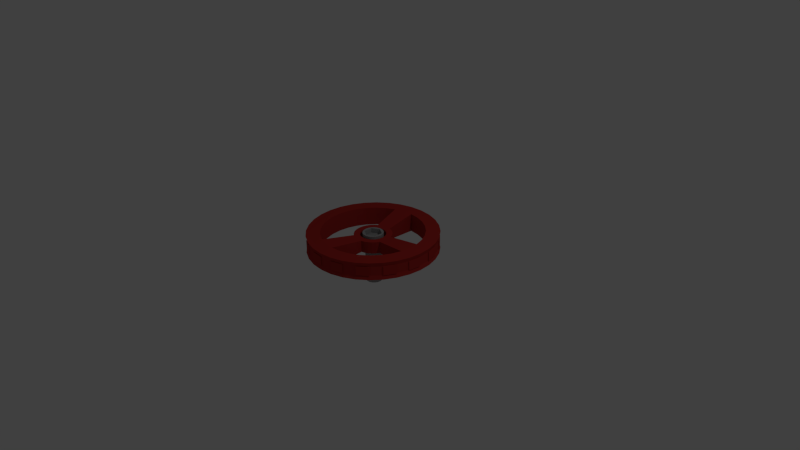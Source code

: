 # Source: Valve_Turn.blend.blend  (saved by Blender 2.75.0; exported with 4.5.12 LTS)
import bpy
from mathutils import Matrix  # noqa: F401  (used for matrix-valued properties, if any)

bpy.ops.wm.read_factory_settings(use_empty=True)
scene = bpy.context.scene
scene.name = 'Scene'

# ---- collections
col_collection_1 = bpy.data.collections.new('Collection 1'); scene.collection.children.link(col_collection_1)

# ---- materials (node trees are filled in below, after node groups)
mat_material_001 = bpy.data.materials.new('Material.001')
mat_material_001.alpha_threshold = 0.0
mat_material_001.use_transparent_shadow = False
mat_material_001.diffuse_color = (0.3424, 0.3424, 0.3424, 1.0)
mat_material_001.roughness = 0.5
mat_material = bpy.data.materials.new('Material')
mat_material.alpha_threshold = 0.0
mat_material.use_transparent_shadow = False
mat_material.diffuse_color = (0.42, 0.02727, 0.02269, 1.0)
mat_material.roughness = 0.5
mat_material.specular_intensity = 0.2703
mat_material.line_color = (0.0, 0.0, 0.0, 1.0)

# ---- material node trees

# ---- world
world_world = bpy.data.worlds.new('World'); scene.world = world_world
world_world.color = (0.05088, 0.05088, 0.05088)
world_world.use_sun_shadow = False
world_world.sun_shadow_jitter_overblur = 0.0
world_world.cycles.sampling_method = 'MANUAL'
world_world.cycles.sample_map_resolution = 256

# ---- cameras
cam_camera = bpy.data.cameras.new('Camera')
cam_camera.clip_end = 100.0
cam_camera.lens = 35.0
cam_camera.sensor_width = 32.0
cam_camera.sensor_height = 18.0
cam_camera.ortho_scale = 7.314
cam_camera.dof.focus_distance = 0.0
cam_camera.dof.aperture_fstop = 128.0

# ---- lights
light_lamp = bpy.data.lights.new('Lamp', 'POINT')
light_lamp.transmission_factor = 0.0
light_lamp.cutoff_distance = 30.0
light_lamp.energy = 100.0
light_lamp.shadow_buffer_clip_start = 1.001
light_lamp.shadow_soft_size = 0.1
light_lamp.shadow_maximum_resolution = 0.006
light_lamp.use_absolute_resolution = True
light_lamp.cycles.use_multiple_importance_sampling = False

# ---- meshes
me_cylinder_005 = bpy.data.meshes.new('Cylinder.005')
me_cylinder_005.from_pydata([(0.0, 1.0, -1.0), (0.0, 1.0, -0.08797), (0.1951, 0.9808, -0.08797), (0.1951, 0.9808, -1.0), (0.3827, 0.9239, -1.0), (0.5556, 0.8315, -1.0), (0.7071, 0.7071, -1.0), (0.8315, 0.5556, -1.0), (0.9239, 0.3827, -1.0), (0.9808, 0.1951, -1.0), (1.0, 7.55e-08, -1.0), (0.9808, -0.1951, -1.0), (0.9239, -0.3827, -1.0), (0.8315, -0.5556, -1.0), (0.7071, -0.7071, -1.0), (0.5556, -0.8315, -1.0), (0.3827, -0.9239, -1.0), (0.1951, -0.9808, -1.0), (-3.258e-07, -1.0, -1.0), (-0.1951, -0.9808, -1.0), (-0.3827, -0.9239, -1.0), (-0.5556, -0.8315, -1.0), (-0.7071, -0.7071, -1.0), (-0.8315, -0.5556, -1.0), (-0.9239, -0.3827, -1.0), (-0.9808, -0.1951, -1.0), (-1.0, 9.656e-07, -1.0), (-0.9808, 0.1951, -1.0), (-0.9239, 0.3827, -1.0), (-0.8315, 0.5556, -1.0), (-0.7071, 0.7071, -1.0), (-0.5556, 0.8315, -1.0), (-0.3827, 0.9239, -1.0), (-0.1951, 0.9808, -1.0), (-0.1951, 0.9808, -0.08797), (-0.3827, 0.9239, -0.08797), (-0.5556, 0.8315, -0.08797), (-0.7071, 0.7071, -0.08797), (-0.8315, 0.5556, -0.08797), (-0.9239, 0.3827, -0.08797), (-0.9808, 0.1951, -0.08797), (-1.0, 9.656e-07, -0.08797), (-0.9808, -0.1951, -0.08797), (-0.9239, -0.3827, -0.08797), (-0.8315, -0.5556, -0.08797), (-0.7071, -0.7071, -0.08797), (-0.5556, -0.8315, -0.08797), (-0.3827, -0.9239, -0.08797), (-0.1951, -0.9808, -0.08797), (-3.258e-07, -1.0, -0.08797), (-7.502e-08, -0.8582, -0.08797), (-0.7432, -0.4291, -0.08797), (-0.7432, 0.4291, -0.08797), (0.0, 0.8582, -0.08797), (0.7432, 0.4291, -0.08797), (0.7432, -0.4291, -0.08797), (0.1951, -0.9808, -0.08797), (0.3827, -0.9239, -0.08797), (0.5556, -0.8315, -0.08797), (0.7071, -0.7071, -0.08797), (0.8315, -0.5556, -0.08797), (0.9239, -0.3827, -0.08797), (0.9808, -0.1951, -0.08797), (1.0, 7.55e-08, -0.08797), (0.9808, 0.1951, -0.08797), (0.9239, 0.3827, -0.08797), (0.8315, 0.5556, -0.08797), (0.7071, 0.7071, -0.08797), (0.5556, 0.8315, -0.08797), (0.3827, 0.9239, -0.08797), (0.0, 0.8582, -0.5596), (0.7432, 0.4291, -0.5596), (0.7432, -0.4291, -0.5596), (-0.7432, 0.4291, -0.5596), (-0.7432, -0.4291, -0.5596), (-7.502e-08, -0.8582, -0.5596)], [], [(0, 1, 2, 3), (0, 3, 4, 5, 6, 7, 8, 9, 10, 11, 12, 13, 14, 15, 16, 17, 18, 19, 20, 21, 22, 23, 24, 25, 26, 27, 28, 29, 30, 31, 32, 33), (33, 34, 1, 0), (1, 34, 35, 36, 37, 38, 39, 40, 41, 42, 43, 44, 45, 46, 47, 48, 49, 50, 51, 52, 53, 54), (1, 54, 55, 50, 49, 56, 57, 58, 59, 60, 61, 62, 63, 64, 65, 66, 67, 68, 69, 2), (3, 2, 69, 4), (4, 69, 68, 5), (5, 68, 67, 6), (6, 67, 66, 7), (7, 66, 65, 8), (8, 65, 64, 9), (9, 64, 63, 10), (10, 63, 62, 11), (11, 62, 61, 12), (12, 61, 60, 13), (13, 60, 59, 14), (14, 59, 58, 15), (15, 58, 57, 16), (16, 57, 56, 17), (17, 56, 49, 18), (18, 49, 48, 19), (19, 48, 47, 20), (20, 47, 46, 21), (21, 46, 45, 22), (22, 45, 44, 23), (23, 44, 43, 24), (24, 43, 42, 25), (25, 42, 41, 26), (26, 41, 40, 27), (27, 40, 39, 28), (28, 39, 38, 29), (29, 38, 37, 30), (30, 37, 36, 31), (31, 36, 35, 32), (32, 35, 34, 33), (54, 53, 70, 71), (55, 54, 71, 72), (70, 73, 74, 75, 72, 71), (53, 52, 73, 70), (50, 55, 72, 75), (51, 50, 75, 74), (52, 51, 74, 73)])
me_cylinder_005.materials.append(mat_material_001)
me_cylinder_005.use_remesh_preserve_volume = False
me_cylinder_005.use_remesh_preserve_attributes = False
me_cylinder_005.use_mirror_vertex_groups = False
me_cylinder_005.update()
me_cylinder_002 = bpy.data.meshes.new('Cylinder.002')
me_cylinder_002.from_pydata([(1.883e-09, 0.9803, 0.4997), (0.0, 1.0, 0.9402), (0.1951, 0.9808, 0.9402), (0.1912, 0.9614, 0.4997), (0.1925, 0.974, 0.4997), (0.001241, 0.9929, 0.4997), (-0.1912, 0.9614, 0.4997), (-0.1951, 0.9808, 0.9402), (0.1528, 0.7681, 1.0), (0.3827, 0.9239, 0.9402), (0.3751, 0.9057, 0.4997), (0.1912, 0.9614, -0.4802), (0.1925, 0.974, -0.4802), (0.001241, 0.9929, -0.4802), (1.883e-09, 0.9803, -0.4802), (-0.1912, 0.9614, -0.4802), (-0.3751, 0.9057, 0.4997), (-0.3827, 0.9239, 0.9402), (-0.1528, 0.7681, 1.0), (0.2997, 0.7236, 1.0), (0.0, 0.7832, 1.0), (0.3751, 0.9057, -0.4802), (0.5556, 0.8315, 0.9402), (0.5446, 0.8151, 0.4997), (-0.1951, 0.9808, -0.9191), (0.0, 1.0, -0.9191), (-0.1949, 0.9736, -0.4802), (-0.1949, 0.9736, 0.4997), (-0.3788, 0.9178, 0.4997), (-0.5446, 0.8151, 0.4997), (-0.5556, 0.8315, 0.9402), (-0.2997, 0.7236, 1.0), (0.1528, 0.7681, -1.0), (0.2997, 0.7236, -1.0), (0.0, 0.7832, -1.0), (0.1951, 0.9808, -0.9191), (0.3827, 0.9239, -0.9191), (0.3811, 0.9168, 0.4997), (0.3811, 0.9168, -0.4802), (0.4351, 0.6512, 1.0), (0.5506, 0.8262, 0.4997), (0.7071, 0.7071, 0.9402), (0.6932, 0.6932, 0.4997), (-0.3827, 0.9239, -0.9191), (-0.3751, 0.9057, -0.4802), (-0.3788, 0.9178, -0.4802), (-0.5446, 0.8151, -0.4802), (-0.6932, 0.6932, 0.4997), (-0.7071, 0.7071, 0.9402), (-0.4351, 0.6512, 1.0), (-0.1607, 0.2405, 0.6373), (0.0, 0.2892, 0.6373), (0.4351, 0.6512, -1.0), (0.05643, 0.2837, 0.6373), (0.05643, 0.2837, -0.6373), (0.5446, 0.8151, -0.4802), (0.5556, 0.8315, -0.9191), (0.5506, 0.8262, -0.4802), (0.5538, 0.5538, 1.0), (0.6932, 0.6932, -0.4802), (0.8315, 0.5556, 0.9402), (0.8151, 0.5446, 0.4997), (-0.1528, 0.7681, -1.0), (-0.5556, 0.8315, -0.9191), (-0.5526, 0.8249, -0.4802), (-0.5526, 0.8249, 0.4997), (-0.7012, 0.7029, 0.4997), (-0.8151, 0.5446, 0.4997), (-0.8315, 0.5556, 0.9402), (-0.5538, 0.5538, 1.0), (-0.4351, 0.6512, -1.0), (-0.2997, 0.7236, -1.0), (-0.1607, 0.2405, -0.6373), (-0.1107, 0.2672, 0.6373), (-0.05642, 0.2837, 0.6373), (0.5538, 0.5538, -1.0), (0.1107, 0.2672, 0.6373), (0.1107, 0.2672, -0.6373), (0.7071, 0.7071, -0.9191), (0.7029, 0.7012, 0.4997), (0.7029, 0.7012, -0.4802), (0.6512, 0.4351, 1.0), (0.8249, 0.5526, 0.4997), (0.9239, 0.3827, 0.9402), (0.9057, 0.3751, 0.4997), (-0.7071, 0.7071, -0.9191), (-0.6932, 0.6932, -0.4802), (-0.7012, 0.7029, -0.4802), (-0.8151, 0.5446, -0.4802), (-0.9057, 0.3751, 0.4997), (-0.9239, 0.3827, 0.9402), (-0.6512, 0.4351, 1.0), (-0.5538, 0.5538, -1.0), (-0.1107, 0.2672, -0.6373), (-0.2045, 0.2045, -0.6373), (-0.2045, 0.2045, 0.6373), (0.03824, -0.1922, 0.6373), (-6.386e-08, -0.196, 0.6373), (-9.424e-08, -0.2892, 0.6373), (0.05643, -0.2837, 0.6373), (0.1107, -0.2672, 0.6373), (0.1607, -0.2405, 0.6373), (0.2045, -0.2045, 0.6373), (0.2405, -0.1607, 0.6373), (0.2672, -0.1107, 0.6373), (0.2837, -0.05643, 0.6373), (0.2892, 2.184e-08, 0.6373), (0.2837, 0.05643, 0.6373), (0.2672, 0.1107, 0.6373), (0.2405, 0.1607, 0.6373), (0.2045, 0.2045, 0.6373), (0.1607, 0.2405, 0.6373), (0.0, 0.196, 0.6373), (0.03824, 0.1922, 0.6373), (0.075, 0.1811, 0.6373), (0.1089, 0.163, 0.6373), (0.1386, 0.1386, 0.6373), (0.163, 0.1089, 0.6373), (0.1811, 0.075, 0.6373), (0.1922, 0.03824, 0.6373), (0.196, 1.48e-08, 0.6373), (0.1922, -0.03824, 0.6373), (0.1811, -0.075, 0.6373), (0.163, -0.1089, 0.6373), (0.1386, -0.1386, 0.6373), (0.1089, -0.163, 0.6373), (0.075, -0.1811, 0.6373), (-0.03824, -0.1922, 0.6373), (-0.075, -0.1811, 0.6373), (-0.1089, -0.163, 0.6373), (-0.1386, -0.1386, 0.6373), (-0.163, -0.1089, 0.6373), (-0.1811, -0.075, 0.6373), (-0.1922, -0.03824, 0.6373), (-0.196, 1.893e-07, 0.6373), (-0.1922, 0.03824, 0.6373), (-0.1811, 0.075, 0.6373), (-0.163, 0.1089, 0.6373), (-0.1386, 0.1386, 0.6373), (-0.1089, 0.163, 0.6373), (-0.075, 0.1811, 0.6373), (-0.03824, 0.1922, 0.6373), (-0.2405, 0.1607, 0.6373), (-0.2672, 0.1107, 0.6373), (-0.2837, 0.05643, 0.6373), (-0.2892, 2.793e-07, 0.6373), (-0.2837, -0.05643, 0.6373), (-0.2672, -0.1107, 0.6373), (-0.2405, -0.1607, 0.6373), (-0.2045, -0.2045, 0.6373), (-0.1607, -0.2405, 0.6373), (-0.1107, -0.2672, 0.6373), (-0.05643, -0.2837, 0.6373), (0.6512, 0.4351, -1.0), (0.0, 0.2892, -0.6373), (0.1607, 0.2405, -0.6373), (0.2045, 0.2045, -0.6373), (0.2405, 0.1607, -0.6373), (0.2672, 0.1107, -0.6373), (0.2837, 0.05643, -0.6373), (0.2892, 2.184e-08, -0.6373), (0.2837, -0.05643, -0.6373), (0.2672, -0.1107, -0.6373), (0.2405, -0.1607, -0.6373), (0.2045, -0.2045, -0.6373), (0.1607, -0.2405, -0.6373), (0.1107, -0.2672, -0.6373), (0.05643, -0.2837, -0.6373), (-9.424e-08, -0.2892, -0.6373), (-0.05643, -0.2837, -0.6373), (-0.1107, -0.2672, -0.6373), (-0.1607, -0.2405, -0.6373), (-0.2045, -0.2045, -0.6373), (-0.2405, -0.1607, -0.6373), (-0.2672, -0.1107, -0.6373), (-0.2837, -0.05643, -0.6373), (-0.2892, 2.793e-07, -0.6373), (-0.2837, 0.05643, -0.6373), (-0.2672, 0.1107, -0.6373), (-0.2405, 0.1607, -0.6373), (-0.05642, 0.2837, -0.6373), (0.8151, 0.5446, -0.4802), (0.8315, 0.5556, -0.9191), (0.8249, 0.5526, -0.4802), (0.7236, 0.2997, 1.0), (0.9057, 0.3751, -0.4802), (0.9808, 0.1951, 0.9402), (0.9614, 0.1912, 0.4997), (-0.8315, 0.5556, -0.9191), (-0.8262, 0.5506, -0.4802), (-0.8262, 0.5506, 0.4997), (-0.9168, 0.3811, 0.4997), (-0.9614, 0.1912, 0.4997), (-0.9808, 0.1951, 0.9402), (-0.7236, 0.2997, 1.0), (-0.6512, 0.4351, -1.0), (-0.2997, -0.7236, 1.0), (-0.1528, -0.7681, 1.0), (0.7681, -0.1528, 1.0), (0.7832, 5.913e-08, 1.0), (0.7236, 0.2997, -1.0), (0.7681, 0.1528, -1.0), (0.7832, 5.913e-08, -1.0), (-2.552e-07, -0.7832, -1.0), (-0.1528, -0.7681, -1.0), (0.9239, 0.3827, -0.9191), (0.9178, 0.3788, 0.4997), (0.9178, 0.3788, -0.4802), (0.7681, 0.1528, 1.0), (0.9736, 0.1949, 0.4997), (1.0, 7.55e-08, 0.9402), (0.9803, 8.018e-08, 0.4997), (-0.9239, 0.3827, -0.9191), (-0.9057, 0.3751, -0.4802), (-0.9168, 0.3811, -0.4802), (-0.9614, 0.1912, -0.4802), (-0.9803, 9.527e-07, 0.4997), (-1.0, 9.656e-07, 0.9402), (-0.7681, 0.1528, 1.0), (-0.7236, 0.2997, -1.0), (-0.2997, -0.7236, -1.0), (-2.552e-07, -0.7832, 1.0), (0.7681, -0.1528, -1.0), (0.9614, 0.1912, -0.4802), (0.9808, 0.1951, -0.9191), (0.9736, 0.1949, -0.4802), (0.9803, 8.018e-08, -0.4802), (0.9808, -0.1951, 0.9402), (0.9614, -0.1912, 0.4997), (-0.9808, 0.1951, -0.9191), (-0.974, 0.1925, -0.4802), (-0.974, 0.1925, 0.4997), (-0.9929, 0.001242, 0.4997), (-0.9614, -0.1912, 0.4997), (-0.9808, -0.1951, 0.9402), (-0.7832, 7.562e-07, 1.0), (-0.7681, 0.1528, -1.0), (-0.4351, -0.6512, -1.0), (-0.4351, -0.6512, 1.0), (-0.1951, -0.9808, 0.9402), (-3.258e-07, -1.0, 0.9402), (0.1528, -0.7681, -1.0), (0.1528, -0.7681, 1.0), (0.7236, -0.2997, -1.0), (0.7236, -0.2997, 1.0), (-0.1951, -0.9808, -0.9191), (-0.3827, -0.9239, -0.9191), (1.0, 7.55e-08, -0.9191), (0.9929, -0.001241, 0.4997), (0.9929, -0.001241, -0.4802), (0.974, -0.1925, 0.4997), (0.9239, -0.3827, 0.9402), (0.9057, -0.3751, 0.4997), (-1.0, 9.656e-07, -0.9191), (-0.9803, 9.527e-07, -0.4802), (-0.9929, 0.001242, -0.4802), (-0.9614, -0.1912, -0.4802), (-0.9057, -0.3751, 0.4997), (-0.9239, -0.3827, 0.9402), (-0.7832, 7.562e-07, -1.0), (-0.5556, -0.8315, -0.9191), (-0.5538, -0.5538, -1.0), (-0.5538, -0.5538, 1.0), (-0.3827, -0.9239, 0.9402), (0.2997, -0.7236, -1.0), (0.2997, -0.7236, 1.0), (0.1951, -0.9808, -0.9191), (0.9808, -0.1951, -0.9191), (0.6512, -0.4351, -1.0), (0.6512, -0.4351, 1.0), (-3.258e-07, -1.0, -0.9191), (0.9614, -0.1912, -0.4802), (0.974, -0.1925, -0.4802), (0.9057, -0.3751, -0.4802), (0.8315, -0.5556, 0.9402), (0.8151, -0.5446, 0.4997), (-0.9808, -0.1951, -0.9191), (-0.9736, -0.1949, -0.4802), (-0.9736, -0.1949, 0.4997), (-0.9178, -0.3788, 0.4997), (-0.8151, -0.5446, 0.4997), (-0.8315, -0.5556, 0.9402), (-0.7681, -0.1528, 1.0), (-0.7681, -0.1528, -1.0), (-0.7071, -0.7071, -0.9191), (-0.6512, -0.4351, -1.0), (-0.6512, -0.4351, 1.0), (-0.5556, -0.8315, 0.9402), (-0.1912, -0.9614, 0.4997), (-0.3751, -0.9057, 0.4997), (-3.175e-07, -0.9803, 0.4997), (0.1951, -0.9808, 0.9402), (0.4351, -0.6512, -1.0), (0.4351, -0.6512, 1.0), (0.3827, -0.9239, -0.9191), (0.9239, -0.3827, -0.9191), (0.5538, -0.5538, -1.0), (0.5538, -0.5538, 1.0), (-3.175e-07, -0.9803, -0.4802), (-0.1912, -0.9614, -0.4802), (-0.3751, -0.9057, -0.4802), (-0.5446, -0.8151, -0.4802), (0.9168, -0.3811, 0.4997), (0.9168, -0.3811, -0.4802), (0.8262, -0.5506, 0.4997), (0.7071, -0.7071, 0.9402), (0.6932, -0.6932, 0.4997), (-0.9239, -0.3827, -0.9191), (-0.9057, -0.3751, -0.4802), (-0.9178, -0.3788, -0.4802), (-0.8151, -0.5446, -0.4802), (-0.6932, -0.6932, 0.4997), (-0.7071, -0.7071, 0.9402), (-0.7236, -0.2997, 1.0), (-0.7236, -0.2997, -1.0), (-0.6932, -0.6932, -0.4802), (-0.8315, -0.5556, -0.9191), (-0.5446, -0.8151, 0.4997), (-0.1925, -0.974, 0.4997), (-0.001241, -0.9929, 0.4997), (0.1912, -0.9614, 0.4997), (0.5556, -0.8315, -0.9191), (0.3827, -0.9239, 0.9402), (0.3751, -0.9057, -0.4802), (0.1912, -0.9614, -0.4802), (0.8315, -0.5556, -0.9191), (-0.001241, -0.9929, -0.4802), (-0.1925, -0.974, -0.4802), (-0.3811, -0.9168, -0.4802), (-0.5506, -0.8262, -0.4802), (0.8151, -0.5446, -0.4802), (0.8262, -0.5506, -0.4802), (0.6932, -0.6932, -0.4802), (0.5556, -0.8315, 0.9402), (0.5446, -0.8151, 0.4997), (-0.8249, -0.5526, -0.4802), (-0.8249, -0.5526, 0.4997), (-0.7029, -0.7012, 0.4997), (-0.5506, -0.8262, 0.4997), (-0.3811, -0.9168, 0.4997), (0.3751, -0.9057, 0.4997), (0.7071, -0.7071, -0.9191), (0.5446, -0.8151, -0.4802), (0.3788, -0.9178, -0.4802), (0.1949, -0.9736, -0.4802), (0.7012, -0.7029, 0.4997), (0.7012, -0.7029, -0.4802), (0.5526, -0.8249, 0.4997), (-0.7029, -0.7012, -0.4802), (0.1949, -0.9736, 0.4997), (0.3788, -0.9178, 0.4997), (0.5526, -0.8249, -0.4802), (-0.1528, 0.7681, -1.0), (0.0, 0.7832, -1.0), (0.0, 0.7832, 1.0), (-0.1528, 0.7681, 1.0), (-0.2997, 0.7236, -1.0), (-0.2997, 0.7236, 1.0), (0.7681, 0.1528, -1.0), (0.7832, 5.913e-08, -1.0), (0.7832, 5.913e-08, 1.0), (0.7681, 0.1528, 1.0), (0.7681, -0.1528, -1.0), (0.7681, -0.1528, 1.0), (-0.1528, -0.7681, -1.0), (-0.2997, -0.7236, -1.0), (-0.2997, -0.7236, 1.0), (-0.1528, -0.7681, 1.0), (-2.552e-07, -0.7832, -1.0), (-2.552e-07, -0.7832, 1.0), (0.0, 0.196, -0.2048), (0.03824, 0.1922, -0.2048), (0.075, 0.1811, -0.2048), (-0.03824, 0.1922, -0.2048), (-0.075, 0.1811, -0.2048), (-0.1089, 0.163, -0.2048), (-0.1386, 0.1386, -0.2048), (-0.163, 0.1089, -0.2048), (-0.1811, 0.075, -0.2048), (-0.1922, 0.03824, -0.2048), (-0.196, 1.893e-07, -0.2048), (-0.1922, -0.03824, -0.2048), (-0.1811, -0.075, -0.2048), (-0.163, -0.1089, -0.2048), (-0.1386, -0.1386, -0.2048), (-0.1089, -0.163, -0.2048), (-0.075, -0.1811, -0.2048), (-0.03824, -0.1922, -0.2048), (-6.386e-08, -0.196, -0.2048), (0.03824, -0.1922, -0.2048), (0.075, -0.1811, -0.2048), (0.1089, -0.163, -0.2048), (0.1386, -0.1386, -0.2048), (0.163, -0.1089, -0.2048), (0.1811, -0.075, -0.2048), (0.1922, -0.03824, -0.2048), (0.196, 1.48e-08, -0.2048), (0.1922, 0.03824, -0.2048), (0.1811, 0.075, -0.2048), (0.163, 0.1089, -0.2048), (0.1386, 0.1386, -0.2048), (0.1089, 0.163, -0.2048)], [], [(0, 1, 2, 3), (3, 4, 5, 0), (6, 7, 1, 0), (1, 8, 19, 39, 58, 81, 184, 208, 199, 198, 244, 269, 297, 293, 265, 242, 221, 240, 291, 322, 333, 305, 274, 251, 227, 210, 186, 83, 60, 41, 22, 9, 2), (3, 2, 9, 10), (11, 12, 4, 3), (13, 5, 4, 12), (0, 5, 13, 14), (15, 6, 0, 14), (16, 17, 7, 6), (31, 18, 20, 8, 1, 7, 17, 30, 48, 68, 90, 193, 217, 234, 258, 281, 312, 287, 263, 239, 240, 221, 197, 196, 238, 262, 286, 313, 282, 235, 218, 194, 91, 69, 49), (11, 3, 10, 21), (10, 9, 22, 23), (14, 13, 12, 11), (24, 15, 14, 25), (15, 26, 27, 6), (6, 27, 28, 16), (29, 30, 17, 16), (32, 33, 19, 8), (34, 32, 8, 20), (35, 11, 21, 36), (10, 37, 38, 21), (23, 40, 37, 10), (23, 22, 41, 42), (25, 14, 11, 35), (56, 78, 182, 205, 222, 202, 201, 200, 153, 75, 52, 33, 32, 34, 62, 71, 70, 92, 195, 219, 236, 259, 253, 229, 212, 188, 85, 63, 43, 24, 25, 35, 36), (43, 44, 15, 24), (44, 45, 26, 15), (45, 28, 27, 26), (16, 28, 45, 44), (46, 29, 16, 44), (47, 48, 30, 29), (31, 50, 73, 18), (18, 51, 53, 20), (33, 52, 39, 19), (53, 54, 34, 20), (36, 21, 55, 56), (38, 37, 40, 57), (21, 38, 57, 55), (55, 57, 40, 23), (55, 23, 42, 59), (42, 41, 60, 61), (63, 46, 44, 43), (46, 64, 65, 29), (29, 65, 66, 47), (67, 68, 48, 47), (70, 71, 31, 49), (72, 50, 31, 71), (74, 51, 18), (52, 75, 58, 39), (54, 53, 76, 77), (34, 54, 154, 62), (56, 55, 59, 78), (42, 79, 80, 59), (61, 82, 79, 42), (61, 60, 83, 84), (85, 86, 46, 63), (86, 87, 64, 46), (87, 66, 65, 64), (47, 66, 87, 86), (88, 67, 47, 86), (89, 90, 68, 67), (92, 70, 49, 69), (72, 71, 62, 93), (94, 95, 50, 72), (96, 97, 98, 99, 100, 101, 102, 103, 104, 105, 106, 107, 108, 109, 110, 111, 76, 53, 51, 112, 113, 114, 115, 116, 117, 118, 119, 120, 121, 122, 123, 124, 125, 126), (97, 127, 128, 129, 130, 131, 132, 133, 134, 135, 136, 137, 138, 139, 140, 141, 112, 51, 74, 73, 50, 95, 142, 143, 144, 145, 146, 147, 148, 149, 150, 151, 152, 98), (73, 74, 18), (75, 153, 81, 58), (154, 54, 77, 155, 156, 157, 158, 159, 160, 161, 162, 163, 164, 165, 166, 167, 168, 169, 170, 171, 172, 173, 174, 175, 176, 177, 178, 179, 94, 72, 93, 180), (77, 76, 111, 155), (78, 59, 181, 182), (80, 79, 82, 183), (59, 80, 183, 181), (181, 183, 82, 61), (181, 61, 84, 185), (84, 83, 186, 187), (188, 88, 86, 85), (88, 189, 190, 67), (67, 190, 191, 89), (192, 193, 90, 89), (195, 92, 69, 91), (179, 142, 95, 94), (178, 143, 142, 179), (177, 144, 143, 178), (176, 145, 144, 177), (175, 146, 145, 176), (174, 147, 146, 175), (173, 148, 147, 174), (172, 149, 148, 173), (171, 150, 149, 172), (152, 151, 197), (98, 152, 197), (166, 100, 99, 167), (165, 101, 100, 166), (164, 102, 101, 165), (163, 103, 102, 164), (162, 104, 103, 163), (106, 105, 199), (107, 106, 199), (157, 109, 108, 158), (156, 110, 109, 157), (155, 111, 110, 156), (153, 200, 184, 81), (154, 180, 62), (158, 201, 202, 159), (160, 159, 202), (161, 160, 202), (161, 202, 222, 162), (167, 203, 204, 168), (169, 168, 204), (170, 169, 204), (170, 204, 220, 171), (180, 93, 62), (182, 181, 185, 205), (84, 206, 207, 185), (187, 209, 206, 84), (187, 186, 210, 211), (212, 213, 88, 188), (213, 214, 189, 88), (214, 191, 190, 189), (89, 191, 214, 213), (215, 192, 89, 213), (216, 217, 193, 192), (219, 195, 91, 194), (150, 171, 220, 196), (197, 151, 150, 196), (221, 99, 98, 197), (167, 99, 221, 203), (104, 162, 222, 198), (199, 105, 104, 198), (208, 108, 107, 199), (158, 108, 208, 201), (200, 201, 208, 184), (205, 185, 223, 224), (207, 206, 209, 225), (185, 207, 225, 223), (223, 225, 209, 187), (223, 187, 211, 226), (211, 210, 227, 228), (229, 215, 213, 212), (215, 230, 231, 192), (192, 231, 232, 216), (233, 234, 217, 216), (236, 219, 194, 218), (220, 237, 238, 196), (241, 203, 221, 242), (222, 243, 244, 198), (224, 223, 226, 247), (211, 248, 249, 226), (228, 250, 248, 211), (228, 227, 251, 252), (253, 254, 215, 229), (254, 255, 230, 215), (255, 232, 231, 230), (216, 232, 255, 254), (256, 233, 216, 254), (257, 258, 234, 233), (259, 236, 218, 235), (237, 261, 262, 238), (264, 241, 242, 265), (243, 268, 269, 244), (247, 226, 271, 267), (249, 248, 250, 272), (226, 249, 272, 271), (271, 272, 250, 228), (271, 228, 252, 273), (252, 251, 274, 275), (276, 256, 254, 253), (256, 277, 278, 233), (233, 278, 279, 257), (280, 281, 258, 257), (283, 259, 235, 282), (261, 285, 286, 262), (288, 239, 263, 289), (290, 240, 239, 288), (292, 264, 265, 293), (268, 296, 297, 269), (270, 298, 299, 245), (245, 299, 300, 246), (246, 300, 301, 260), (267, 271, 273, 295), (252, 302, 303, 273), (275, 304, 302, 252), (275, 274, 305, 306), (259, 283, 314, 285, 261, 237, 220, 204, 203, 241, 264, 292, 296, 268, 243, 222, 205, 224, 247, 267, 295, 325, 341, 321, 294, 266, 270, 245, 246, 260, 284, 316, 307, 276, 253), (307, 308, 256, 276), (308, 309, 277, 256), (309, 279, 278, 277), (257, 279, 309, 308), (310, 280, 257, 308), (311, 312, 281, 280), (314, 283, 282, 313), (260, 301, 315, 284), (285, 314, 313, 286), (289, 263, 287, 317), (299, 288, 289, 300), (288, 318, 319, 290), (320, 291, 240, 290), (296, 292, 293, 297), (294, 323, 324, 266), (266, 324, 298, 270), (298, 326, 327, 299), (300, 328, 329, 301), (295, 273, 330, 325), (303, 302, 304, 331), (273, 303, 331, 330), (330, 331, 304, 275), (330, 275, 306, 332), (306, 305, 333, 334), (316, 310, 308, 307), (310, 335, 336, 280), (280, 336, 337, 311), (317, 287, 312, 311), (301, 317, 311, 315), (284, 315, 310, 316), (317, 338, 339, 289), (299, 327, 318, 288), (289, 339, 328, 300), (326, 319, 318, 327), (290, 319, 326, 298), (324, 320, 290, 298), (340, 322, 291, 320), (321, 342, 323, 294), (323, 343, 344, 324), (328, 339, 338, 329), (301, 329, 338, 317), (325, 330, 332, 341), (306, 345, 346, 332), (334, 347, 345, 306), (334, 333, 322, 340), (315, 348, 335, 310), (348, 337, 336, 335), (311, 337, 348, 315), (324, 344, 349, 320), (320, 349, 350, 340), (341, 332, 342, 321), (342, 334, 340, 323), (340, 350, 343, 323), (343, 350, 349, 344), (346, 345, 347, 351), (332, 346, 351, 342), (342, 351, 347, 334), (113, 112, 370, 371), (114, 113, 371, 372), (370, 373, 374, 375, 376, 377, 378, 379, 380, 381, 382, 383, 384, 385, 386, 387, 388, 389, 390, 391, 392, 393, 394, 395, 396, 397, 398, 399, 400, 401, 372, 371), (112, 141, 373, 370), (115, 114, 372, 401), (116, 115, 401, 400), (117, 116, 400, 399), (118, 117, 399, 398), (119, 118, 398, 397), (120, 119, 397, 396), (121, 120, 396, 395), (122, 121, 395, 394), (123, 122, 394, 393), (124, 123, 393, 392), (125, 124, 392, 391), (126, 125, 391, 390), (96, 126, 390, 389), (97, 96, 389, 388), (127, 97, 388, 387), (128, 127, 387, 386), (129, 128, 386, 385), (130, 129, 385, 384), (131, 130, 384, 383), (132, 131, 383, 382), (133, 132, 382, 381), (134, 133, 381, 380), (135, 134, 380, 379), (136, 135, 379, 378), (137, 136, 378, 377), (138, 137, 377, 376), (139, 138, 376, 375), (140, 139, 375, 374), (141, 140, 374, 373), (352, 353, 354, 355), (356, 352, 355, 357), (358, 359, 360, 361), (359, 362, 363, 360), (364, 365, 366, 367), (368, 364, 367, 369)])
me_cylinder_002.materials.append(mat_material)
me_cylinder_002.use_remesh_preserve_volume = False
me_cylinder_002.use_remesh_preserve_attributes = False
me_cylinder_002.use_mirror_vertex_groups = False
me_cylinder_002.update()
me_cylinder = bpy.data.meshes.new('Cylinder')
me_cylinder.from_pydata([(0.0, 1.0, -1.709), (0.0, 1.0, 1.0), (0.1951, 0.9808, -1.709), (0.1951, 0.9808, 1.0), (0.3827, 0.9239, -1.709), (0.3827, 0.9239, 1.0), (0.5556, 0.8315, -1.709), (0.5556, 0.8315, 1.0), (0.7071, 0.7071, -1.709), (0.7071, 0.7071, 1.0), (0.8315, 0.5556, -1.709), (0.8315, 0.5556, 1.0), (0.9239, 0.3827, -1.709), (0.9239, 0.3827, 1.0), (0.9808, 0.1951, -1.709), (0.9808, 0.1951, 1.0), (1.0, 7.55e-08, -1.709), (1.0, 7.55e-08, 1.0), (0.9808, -0.1951, -1.709), (0.9808, -0.1951, 1.0), (0.9239, -0.3827, -1.709), (0.9239, -0.3827, 1.0), (0.8315, -0.5556, -1.709), (0.8315, -0.5556, 1.0), (0.7071, -0.7071, -1.709), (0.7071, -0.7071, 1.0), (0.5556, -0.8315, -1.709), (0.5556, -0.8315, 1.0), (0.3827, -0.9239, -1.709), (0.3827, -0.9239, 1.0), (0.1951, -0.9808, -1.709), (0.1951, -0.9808, 1.0), (-3.258e-07, -1.0, -1.709), (-3.258e-07, -1.0, 1.0), (-0.1951, -0.9808, -1.709), (-0.1951, -0.9808, 1.0), (-0.3827, -0.9239, -1.709), (-0.3827, -0.9239, 1.0), (-0.5556, -0.8315, -1.709), (-0.5556, -0.8315, 1.0), (-0.7071, -0.7071, -1.709), (-0.7071, -0.7071, 1.0), (-0.8315, -0.5556, -1.709), (-0.8315, -0.5556, 1.0), (-0.9239, -0.3827, -1.709), (-0.9239, -0.3827, 1.0), (-0.9808, -0.1951, -1.709), (-0.9808, -0.1951, 1.0), (-1.0, 9.656e-07, -1.709), (-1.0, 9.656e-07, 1.0), (-0.9808, 0.1951, -1.709), (-0.9808, 0.1951, 1.0), (-0.9239, 0.3827, -1.709), (-0.9239, 0.3827, 1.0), (-0.8315, 0.5556, -1.709), (-0.8315, 0.5556, 1.0), (-0.7071, 0.7071, -1.709), (-0.7071, 0.7071, 1.0), (-0.5556, 0.8315, -1.709), (-0.5556, 0.8315, 1.0), (-0.3827, 0.9239, -1.709), (-0.3827, 0.9239, 1.0), (-0.1951, 0.9808, -1.709), (-0.1951, 0.9808, 1.0)], [], [(0, 1, 3, 2), (2, 3, 5, 4), (4, 5, 7, 6), (6, 7, 9, 8), (8, 9, 11, 10), (10, 11, 13, 12), (12, 13, 15, 14), (14, 15, 17, 16), (16, 17, 19, 18), (18, 19, 21, 20), (20, 21, 23, 22), (22, 23, 25, 24), (24, 25, 27, 26), (26, 27, 29, 28), (28, 29, 31, 30), (30, 31, 33, 32), (32, 33, 35, 34), (34, 35, 37, 36), (36, 37, 39, 38), (38, 39, 41, 40), (40, 41, 43, 42), (42, 43, 45, 44), (44, 45, 47, 46), (46, 47, 49, 48), (48, 49, 51, 50), (50, 51, 53, 52), (52, 53, 55, 54), (54, 55, 57, 56), (56, 57, 59, 58), (58, 59, 61, 60), (3, 1, 63, 61, 59, 57, 55, 53, 51, 49, 47, 45, 43, 41, 39, 37, 35, 33, 31, 29, 27, 25, 23, 21, 19, 17, 15, 13, 11, 9, 7, 5), (62, 63, 1, 0), (60, 61, 63, 62), (0, 2, 4, 6, 8, 10, 12, 14, 16, 18, 20, 22, 24, 26, 28, 30, 32, 34, 36, 38, 40, 42, 44, 46, 48, 50, 52, 54, 56, 58, 60, 62)])
me_cylinder.materials.append(mat_material_001)
me_cylinder.use_remesh_preserve_volume = False
me_cylinder.use_remesh_preserve_attributes = False
me_cylinder.use_mirror_vertex_groups = False
me_cylinder.update()

# ---- objects
ob_cylinder_003 = bpy.data.objects.new('Cylinder.003', me_cylinder_005)
ob_cylinder_002 = bpy.data.objects.new('Cylinder.002', me_cylinder_002)
ob_cylinder = bpy.data.objects.new('Cylinder', me_cylinder)
ob_lamp = bpy.data.objects.new('Lamp', light_lamp)
ob_camera = bpy.data.objects.new('Camera', cam_camera)

# ---- transforms, parenting, visibility, modifiers, constraints
ob_cylinder_003.location = (0.0, 0.0, 0.329)
ob_cylinder_003.scale = (0.1356, 0.1356, 0.1356)
ob_cylinder_003.lineart.crease_threshold = 0.0
ob_cylinder_002.location = (0.0, 0.0, 0.2194)
ob_cylinder_002.scale = (0.8562, 0.8562, 0.1229)
ob_cylinder_002.lineart.crease_threshold = 0.0
ob_cylinder.location = (0.0, 0.0, 0.007034)
ob_cylinder.scale = (0.1074, 0.1074, 0.215)
ob_cylinder.lineart.crease_threshold = 0.0
ob_lamp.location = (4.076, 1.005, 5.904)
ob_lamp.rotation_euler = (0.6503, 0.05522, 1.866)
ob_lamp.lock_rotations_4d = False
ob_lamp.empty_display_type = 'ARROWS'
ob_lamp.color = (0.0, 0.0, 0.0, 0.0)
ob_lamp.lineart.crease_threshold = 0.0
ob_camera.location = (7.481, -6.508, 5.344)
ob_camera.rotation_euler = (1.109, 0.01082, 0.8149)
ob_camera.lock_rotations_4d = False
ob_camera.empty_display_type = 'ARROWS'
ob_camera.color = (0.0, 0.0, 0.0, 0.0)
ob_camera.display_type = 'WIRE'
ob_camera.lineart.crease_threshold = 0.0

# ---- collection membership
col_collection_1.objects.link(ob_cylinder_003)
col_collection_1.objects.link(ob_cylinder_002)
col_collection_1.objects.link(ob_cylinder)
col_collection_1.objects.link(ob_lamp)
col_collection_1.objects.link(ob_camera)

# ---- scene / render settings (as saved in the file)
scene.camera = ob_camera
scene.frame_start = 1; scene.frame_end = 250; scene.frame_set(1)
scene.render.engine = 'BLENDER_EEVEE_NEXT'
scene.render.resolution_percentage = 50
scene.render.dither_intensity = 0.0
scene.cycles.use_denoising = False
scene.cycles.samples = 10
scene.cycles.sampling_pattern = 'TABULATED_SOBOL'
scene.cycles.light_sampling_threshold = 0.0
scene.cycles.use_adaptive_sampling = False
scene.cycles.use_light_tree = False
scene.cycles.blur_glossy = 0.0
scene.cycles.pixel_filter_type = 'GAUSSIAN'
scene.cycles.sample_clamp_indirect = 0.0
scene.view_settings.view_transform = 'Standard'
bpy.context.view_layer.update()
